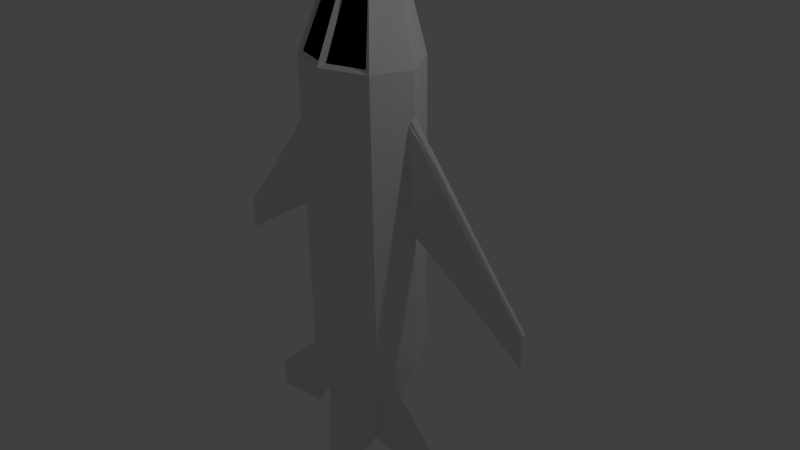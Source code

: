# Source: plane01.blend  (saved by Blender 2.72.0; exported with 4.5.12 LTS)
import bpy
from mathutils import Matrix  # noqa: F401  (used for matrix-valued properties, if any)

bpy.ops.wm.read_factory_settings(use_empty=True)
scene = bpy.context.scene
scene.name = 'Scene'

# ---- collections
col_collection_1 = bpy.data.collections.new('Collection 1'); scene.collection.children.link(col_collection_1)

# ---- materials (node trees are filled in below, after node groups)
mat_material = bpy.data.materials.new('Material')
mat_material.alpha_threshold = 0.0
mat_material.use_transparent_shadow = False
mat_material.roughness = 0.5
mat_material.specular_intensity = 0.35
mat_material.line_color = (0.0, 0.0, 0.0, 1.0)
mat_material_001 = bpy.data.materials.new('Material.001')
mat_material_001.alpha_threshold = 0.0
mat_material_001.use_transparent_shadow = False
mat_material_001.diffuse_color = (0.0, 0.0, 0.0, 1.0)
mat_material_001.roughness = 0.5
mat_material_001.specular_intensity = 0.2

# ---- material node trees

# ---- world
world_world = bpy.data.worlds.new('World'); scene.world = world_world
world_world.color = (0.05088, 0.05088, 0.05088)
world_world.use_sun_shadow = False
world_world.sun_shadow_jitter_overblur = 0.0
world_world.cycles.sampling_method = 'MANUAL'
world_world.cycles.sample_map_resolution = 256

# ---- cameras
cam_camera = bpy.data.cameras.new('Camera')
cam_camera.clip_end = 100.0
cam_camera.lens = 35.0
cam_camera.sensor_width = 32.0
cam_camera.sensor_height = 18.0
cam_camera.ortho_scale = 7.314
cam_camera.dof.focus_distance = 0.0
cam_camera.dof.aperture_fstop = 128.0

# ---- lights
light_lamp = bpy.data.lights.new('Lamp', 'POINT')
light_lamp.transmission_factor = 0.0
light_lamp.cutoff_distance = 30.0
light_lamp.energy = 100.0
light_lamp.shadow_buffer_clip_start = 1.001
light_lamp.shadow_soft_size = 0.1
light_lamp.shadow_maximum_resolution = 0.006
light_lamp.use_absolute_resolution = True
light_lamp.cycles.use_multiple_importance_sampling = False

# ---- meshes
me_cube = bpy.data.meshes.new('Cube')
me_cube.from_pydata([(1.253, 3.093, 0.09939), (0.6159, -4.907, 0.7994), (0.3555, -4.907, 0.3133), (-0.3975, -4.907, 0.3133), (-0.2257, 5.281, -0.3543), (-0.6007, 4.889, -0.1036), (0.479, -4.907, 1.141), (-0.521, -4.907, 1.141), (-0.774, 3.093, -0.7145), (-0.774, -2.907, -0.7145), (0.732, 3.093, -0.7145), (0.732, -2.907, -0.7145), (-0.9931, 3.093, 0.857), (-0.9931, -2.907, 0.857), (0.9511, 3.093, 0.857), (0.9511, -2.907, 0.857), (-0.3637, 4.889, -0.4794), (0.3216, 4.889, -0.4794), (-0.4761, 4.889, 0.3514), (0.4341, 4.889, 0.3514), (-0.02103, -5.664, 0.8126), (-1.295, -2.907, 0.09939), (-1.295, 3.093, 0.09939), (-0.6579, -4.907, 0.7994), (1.253, -2.907, 0.09939), (0.5587, 4.889, -0.1036), (-0.02103, 3.093, 1.183), (-0.02103, -2.907, 1.183), (-0.02103, 4.889, 0.385), (-0.02103, -4.907, 0.13), (-0.02103, 3.093, -1.019), (-0.02103, -2.907, -1.019), (-0.02103, 4.889, -0.617), (0.8249, 3.157, 0.8149), (0.3956, 4.794, 0.3153), (0.05407, 3.157, 1.044), (0.03155, 4.794, 0.3421), (-0.867, 3.157, 0.8149), (-0.4377, 4.794, 0.3153), (-0.09613, 3.157, 1.044), (-0.07361, 4.794, 0.3421), (-0.121, -5.407, 1.496), (-0.02103, -3.407, 1.229), (-0.02103, -5.407, 3.496), (0.07897, -5.407, 1.496), (-1.318, 0.1828, 0.02013), (-1.318, 2.065, 0.02013), (-1.318, 0.1828, 0.2116), (-1.318, 2.065, 0.2116), (-3.562, -1.303, 0.0594), (-2.717, -0.7059, 0.04501), (-1.879, -0.1518, 0.03091), (-1.879, 1.362, 0.03091), (-2.717, 0.3692, 0.04501), (-3.562, -0.5958, 0.0594), (-3.562, -1.303, 0.1723), (-2.717, -0.7059, 0.1867), (-1.879, -0.1518, 0.2008), (-1.879, 1.362, 0.2008), (-2.717, 0.3692, 0.1867), (-3.562, -0.5958, 0.1723), (-1.849, 0.1875, 0.01292), (-1.838, 0.6431, 0.007639), (-1.849, 1.079, 0.01292), (-2.717, -0.4747, 0.02846), (-2.717, -0.1683, 0.0235), (-2.717, 0.1381, 0.02846), (-3.583, -1.17, 0.04743), (-3.59, -0.9749, 0.04392), (-3.583, -0.7664, 0.04743), (-1.849, 0.1875, 0.2188), (-2.717, -0.4747, 0.2033), (-3.583, -1.17, 0.1843), (-1.838, 0.6431, 0.2241), (-2.717, -0.1683, 0.2082), (-3.59, -0.9749, 0.1878), (-1.849, 1.079, 0.2188), (-2.717, 0.1381, 0.2033), (-3.583, -0.7664, 0.1843), (-1.849, 1.551, 0.06649), (-1.838, 1.609, 0.1159), (-1.849, 1.551, 0.1652), (-2.717, 0.4948, 0.07548), (-2.717, 0.5324, 0.1159), (-2.717, 0.4948, 0.1563), (-3.583, -0.5402, 0.08305), (-3.59, -0.5251, 0.1159), (-3.583, -0.5402, 0.1487), (-3.583, -1.396, 0.08305), (-3.59, -1.425, 0.1159), (-3.583, -1.396, 0.1487), (-2.717, -0.8314, 0.07548), (-2.717, -0.8691, 0.1159), (-2.717, -0.8314, 0.1563), (-1.849, -0.2851, 0.06649), (-1.838, -0.3223, 0.1159), (-1.849, -0.2851, 0.1652), (-1.226, 2.021, 0.01655), (-1.227, 2.022, 0.2151), (-1.226, 2.162, 0.03101), (-1.226, 0.1936, 0.03101), (-1.226, 0.3353, 0.01655), (-1.227, 0.3319, 0.2151), (-1.227, 2.16, 0.2009), (-1.227, 0.1934, 0.2009), (-1.226, 0.5652, 0.005725), (-1.226, 1.178, 0.0009489), (-1.226, 1.791, 0.005725), (-1.227, 0.564, 0.2261), (-1.227, 1.177, 0.2308), (-1.227, 1.789, 0.2261), (-1.226, 2.262, 0.05499), (-1.226, 2.305, 0.1159), (-1.227, 2.261, 0.1767), (-1.226, 0.09354, 0.05499), (-1.226, 0.05013, 0.1159), (-1.227, 0.09274, 0.1767), (-3.929, -0.9999, 0.06485), (-3.929, -0.9999, 0.1669), (-3.929, -1.578, 0.06485), (-3.929, -1.578, 0.1669), (-3.929, -1.463, 0.05545), (-3.929, -1.289, 0.05254), (-3.929, -1.115, 0.05545), (-3.929, -1.463, 0.1763), (-3.929, -1.289, 0.1792), (-3.929, -1.115, 0.1763), (-3.929, -0.9419, 0.08444), (-3.929, -0.9233, 0.1159), (-3.929, -0.9419, 0.1473), (-3.929, -1.636, 0.08444), (-3.929, -1.654, 0.1159), (-3.929, -1.636, 0.1473), (1.278, 0.1828, 0.02013), (1.278, 2.065, 0.02013), (1.278, 0.1828, 0.2116), (1.278, 2.065, 0.2116), (3.523, -1.303, 0.05939), (2.677, -0.7059, 0.04501), (1.84, -0.1518, 0.03091), (1.84, 1.362, 0.03091), (2.677, 0.3692, 0.04501), (3.523, -0.5958, 0.05939), (3.523, -1.303, 0.1723), (2.677, -0.7059, 0.1867), (1.84, -0.1518, 0.2008), (1.84, 1.362, 0.2008), (2.677, 0.3692, 0.1867), (3.523, -0.5958, 0.1723), (1.81, 0.1875, 0.01292), (1.799, 0.6431, 0.007639), (1.81, 1.079, 0.01292), (2.677, -0.4747, 0.02846), (2.677, -0.1683, 0.0235), (2.677, 0.1381, 0.02846), (3.543, -1.17, 0.04743), (3.55, -0.9749, 0.04392), (3.543, -0.7664, 0.04743), (1.81, 0.1875, 0.2188), (2.677, -0.4747, 0.2033), (3.543, -1.17, 0.1843), (1.799, 0.6431, 0.2241), (2.677, -0.1683, 0.2082), (3.55, -0.9749, 0.1878), (1.81, 1.079, 0.2188), (2.677, 0.1381, 0.2033), (3.543, -0.7664, 0.1843), (1.81, 1.551, 0.06649), (1.799, 1.609, 0.1159), (1.81, 1.551, 0.1652), (2.677, 0.4948, 0.07548), (2.677, 0.5324, 0.1159), (2.677, 0.4948, 0.1563), (3.543, -0.5402, 0.08305), (3.55, -0.5251, 0.1159), (3.543, -0.5402, 0.1487), (3.543, -1.396, 0.08305), (3.55, -1.425, 0.1159), (3.543, -1.396, 0.1487), (2.677, -0.8314, 0.07548), (2.677, -0.8691, 0.1159), (2.677, -0.8314, 0.1563), (1.81, -0.2851, 0.06649), (1.799, -0.3223, 0.1159), (1.81, -0.2851, 0.1652), (1.186, 2.021, 0.01655), (1.188, 2.022, 0.2151), (1.186, 2.162, 0.03101), (1.186, 0.1936, 0.03101), (1.186, 0.3353, 0.01655), (1.188, 0.3319, 0.2151), (1.188, 2.16, 0.2009), (1.188, 0.1934, 0.2009), (1.186, 0.5652, 0.005725), (1.186, 1.178, 0.0009484), (1.186, 1.791, 0.005725), (1.188, 0.564, 0.2261), (1.188, 1.177, 0.2308), (1.188, 1.789, 0.2261), (1.187, 2.262, 0.05499), (1.187, 2.305, 0.1159), (1.187, 2.261, 0.1767), (1.187, 0.09354, 0.05499), (1.187, 0.05013, 0.1159), (1.187, 0.09274, 0.1767), (3.89, -0.9999, 0.06485), (3.89, -0.9999, 0.1669), (3.89, -1.578, 0.06485), (3.89, -1.578, 0.1669), (3.89, -1.463, 0.05545), (3.89, -1.289, 0.05254), (3.89, -1.115, 0.05545), (3.89, -1.463, 0.1763), (3.89, -1.289, 0.1792), (3.89, -1.115, 0.1763), (3.89, -0.9419, 0.08444), (3.89, -0.9233, 0.1159), (3.89, -0.9419, 0.1473), (3.89, -1.636, 0.08444), (3.89, -1.654, 0.1159), (3.89, -1.636, 0.1473), (-0.6998, -4.663, 0.518), (-0.6998, -2.944, 0.518), (-0.6998, -4.663, 0.6928), (-0.6998, -2.944, 0.6928), (-2.24, -4.926, 0.5539), (-1.66, -4.781, 0.5408), (-1.085, -4.696, 0.5279), (-1.085, -3.313, 0.5279), (-1.66, -3.799, 0.5408), (-2.24, -4.279, 0.5539), (-2.24, -4.926, 0.657), (-1.66, -4.781, 0.6701), (-1.085, -4.696, 0.683), (-1.085, -3.313, 0.683), (-1.66, -3.799, 0.6701), (-2.24, -4.279, 0.657), (-1.064, -4.386, 0.5115), (-1.057, -3.97, 0.5066), (-1.064, -3.572, 0.5115), (-1.66, -4.57, 0.5256), (-1.66, -4.29, 0.5211), (-1.66, -4.01, 0.5256), (-2.254, -4.804, 0.543), (-2.259, -4.626, 0.5398), (-2.254, -4.435, 0.543), (-1.064, -4.386, 0.6994), (-1.66, -4.57, 0.6852), (-2.254, -4.804, 0.6679), (-1.057, -3.97, 0.7042), (-1.66, -4.29, 0.6897), (-2.259, -4.626, 0.6711), (-1.064, -3.572, 0.6994), (-1.66, -4.01, 0.6852), (-2.254, -4.435, 0.6679), (-1.064, -3.14, 0.5604), (-1.057, -3.088, 0.6054), (-1.064, -3.14, 0.6505), (-1.66, -3.684, 0.5686), (-1.66, -3.65, 0.6054), (-1.66, -3.684, 0.6423), (-2.254, -4.229, 0.5755), (-2.259, -4.215, 0.6054), (-2.254, -4.229, 0.6354), (-2.254, -5.011, 0.5755), (-2.259, -5.037, 0.6054), (-2.254, -5.011, 0.6354), (-1.66, -4.896, 0.5686), (-1.66, -4.93, 0.6054), (-1.66, -4.896, 0.6423), (-1.064, -4.818, 0.5604), (-1.057, -4.852, 0.6054), (-1.064, -4.818, 0.6505), (-0.6594, -2.984, 0.5148), (-0.6603, -2.983, 0.696), (-0.6595, -2.855, 0.528), (-0.6595, -4.653, 0.528), (-0.6594, -4.524, 0.5148), (-0.6603, -4.527, 0.696), (-0.6603, -2.857, 0.6831), (-0.6603, -4.653, 0.6831), (-0.6594, -4.314, 0.5049), (-0.6593, -3.754, 0.5005), (-0.6594, -3.194, 0.5049), (-0.6604, -4.315, 0.706), (-0.6604, -3.755, 0.7104), (-0.6604, -3.195, 0.706), (-0.6596, -2.764, 0.5499), (-0.6599, -2.725, 0.6054), (-0.6602, -2.764, 0.661), (-0.6596, -4.745, 0.5499), (-0.6599, -4.784, 0.6054), (-0.6602, -4.745, 0.661), (-2.492, -4.485, 0.5589), (-2.492, -4.485, 0.652), (-2.492, -5.012, 0.5589), (-2.492, -5.012, 0.652), (-2.492, -4.907, 0.5503), (-2.492, -4.748, 0.5476), (-2.492, -4.59, 0.5503), (-2.492, -4.907, 0.6606), (-2.492, -4.748, 0.6632), (-2.492, -4.59, 0.6606), (-2.492, -4.432, 0.5767), (-2.492, -4.415, 0.6054), (-2.492, -4.432, 0.6341), (-2.492, -5.065, 0.5767), (-2.492, -5.082, 0.6054), (-2.492, -5.065, 0.6341), (0.6604, -4.663, 0.518), (0.6604, -2.944, 0.518), (0.6604, -4.663, 0.6928), (0.6604, -2.944, 0.6928), (2.201, -4.926, 0.5539), (1.62, -4.781, 0.5407), (1.046, -4.696, 0.5279), (1.046, -3.313, 0.5279), (1.62, -3.799, 0.5407), (2.201, -4.279, 0.5539), (2.201, -4.926, 0.657), (1.62, -4.781, 0.6701), (1.046, -4.696, 0.683), (1.046, -3.313, 0.683), (1.62, -3.799, 0.6701), (2.201, -4.279, 0.657), (1.025, -4.386, 0.5115), (1.017, -3.97, 0.5066), (1.025, -3.572, 0.5115), (1.62, -4.57, 0.5256), (1.62, -4.29, 0.5211), (1.62, -4.01, 0.5256), (2.215, -4.804, 0.543), (2.22, -4.626, 0.5398), (2.215, -4.435, 0.543), (1.025, -4.386, 0.6994), (1.62, -4.57, 0.6852), (2.215, -4.804, 0.6679), (1.017, -3.97, 0.7042), (1.62, -4.29, 0.6897), (2.22, -4.626, 0.6711), (1.025, -3.572, 0.6994), (1.62, -4.01, 0.6852), (2.215, -4.435, 0.6679), (1.025, -3.14, 0.5604), (1.017, -3.088, 0.6054), (1.025, -3.14, 0.6505), (1.62, -3.684, 0.5686), (1.62, -3.65, 0.6054), (1.62, -3.684, 0.6423), (2.215, -4.229, 0.5755), (2.22, -4.215, 0.6054), (2.215, -4.229, 0.6354), (2.215, -5.011, 0.5755), (2.22, -5.037, 0.6054), (2.215, -5.011, 0.6354), (1.62, -4.896, 0.5686), (1.62, -4.93, 0.6054), (1.62, -4.896, 0.6423), (1.025, -4.818, 0.5604), (1.017, -4.852, 0.6054), (1.025, -4.818, 0.6505), (0.62, -2.984, 0.5148), (0.6209, -2.983, 0.696), (0.6201, -2.855, 0.528), (0.6201, -4.653, 0.528), (0.62, -4.524, 0.5148), (0.6209, -4.527, 0.696), (0.6209, -2.857, 0.6831), (0.6209, -4.653, 0.6831), (0.62, -4.314, 0.5049), (0.6199, -3.754, 0.5005), (0.62, -3.194, 0.5049), (0.621, -4.315, 0.706), (0.621, -3.755, 0.7104), (0.621, -3.195, 0.706), (0.6202, -2.764, 0.5499), (0.6205, -2.725, 0.6054), (0.6208, -2.764, 0.661), (0.6202, -4.745, 0.5499), (0.6205, -4.784, 0.6054), (0.6208, -4.745, 0.661), (2.453, -4.485, 0.5589), (2.453, -4.485, 0.652), (2.453, -5.012, 0.5589), (2.453, -5.012, 0.652), (2.453, -4.907, 0.5503), (2.453, -4.748, 0.5476), (2.453, -4.59, 0.5503), (2.453, -4.907, 0.6606), (2.453, -4.748, 0.6632), (2.453, -4.59, 0.6606), (2.453, -4.432, 0.5767), (2.453, -4.415, 0.6054), (2.453, -4.432, 0.6341), (2.453, -5.065, 0.5767), (2.453, -5.082, 0.6054), (2.453, -5.065, 0.6341), (-0.3673, 5.281, -0.1049), (0.1837, 5.281, -0.3543), (-0.2929, 5.281, 0.167), (0.2508, 5.281, 0.167), (0.3253, 5.281, -0.1049), (-0.02103, 5.281, 0.187), (-0.02103, 5.281, -0.4115), (-0.02103, 5.664, -0.1687)], [], [(31, 11, 2, 29), (42, 44, 15), (8, 30, 31, 9), (24, 15, 6, 1), (16, 32, 30, 8), (21, 9, 3, 23), (32, 17, 10, 30), (30, 10, 11, 31), (28, 26, 35, 36), (26, 27, 15, 14), (25, 19, 14, 0), (0, 14, 15, 24), (5, 16, 8, 22), (22, 8, 9, 21), (9, 31, 29, 3), (12, 13, 27, 26), (26, 28, 40, 39), (6, 15, 44), (10, 0, 24, 11), (17, 25, 0, 10), (11, 24, 1, 2), (12, 22, 21, 13), (18, 5, 22, 12), (13, 21, 23, 7), (20, 41, 7), (32, 16, 4, 403), (17, 32, 403, 398), (16, 5, 397, 4), (18, 28, 402, 399), (7, 23, 20), (6, 20, 1), (36, 35, 34), (19, 28, 36, 34), (26, 14, 33, 35), (14, 19, 34, 33), (33, 34, 35), (28, 18, 38, 40), (18, 12, 37, 38), (12, 26, 39, 37), (19, 25, 401, 400), (25, 17, 398, 401), (5, 18, 399, 397), (28, 19, 400, 402), (41, 42, 43), (41, 43, 44), (42, 44, 43), (41, 44, 20), (20, 6, 44), (15, 27, 42), (27, 13, 42), (42, 41, 13), (13, 7, 41), (3, 29, 20), (20, 29, 2), (2, 1, 20), (23, 3, 20), (98, 103, 48), (107, 63, 52, 46, 97), (63, 66, 53, 52), (66, 69, 54, 53), (105, 61, 62, 106), (106, 62, 63, 107), (51, 50, 64, 61), (61, 64, 65, 62), (62, 65, 66, 63), (50, 49, 67, 64), (64, 67, 68, 65), (65, 68, 69, 66), (125, 126, 118, 129, 128, 127, 117, 123, 122, 121, 119, 130, 131, 132, 120, 124), (57, 70, 71, 56), (56, 71, 72, 55), (108, 109, 73, 70), (70, 73, 74, 71), (71, 74, 75, 72), (109, 110, 76, 73), (73, 76, 77, 74), (74, 77, 78, 75), (98, 48, 58, 76, 110), (76, 58, 59, 77), (77, 59, 60, 78), (113, 81, 58, 48, 103), (81, 84, 59, 58), (84, 87, 60, 59), (111, 79, 80, 112), (112, 80, 81, 113), (52, 53, 82, 79), (79, 82, 83, 80), (80, 83, 84, 81), (53, 54, 85, 82), (82, 85, 86, 83), (83, 86, 87, 84), (104, 102, 47), (97, 46, 99), (132, 90, 55, 120), (90, 93, 56, 55), (93, 96, 57, 56), (119, 49, 88, 130), (130, 88, 89, 131), (131, 89, 90, 132), (49, 50, 91, 88), (88, 91, 92, 89), (89, 92, 93, 90), (50, 51, 94, 91), (91, 94, 95, 92), (92, 95, 96, 93), (95, 115, 116, 96), (94, 114, 115, 95), (96, 116, 104, 47, 57), (111, 112, 113, 103, 98, 110, 109, 108, 102, 104, 116, 115, 114, 100, 101, 105, 106, 107, 97, 99), (47, 102, 108, 70, 57), (45, 51, 61, 105, 101), (45, 101, 100), (51, 45, 100, 114, 94), (46, 52, 79, 111, 99), (86, 128, 129, 87), (85, 127, 128, 86), (75, 78, 126, 125), (72, 75, 125, 124), (68, 122, 123, 69), (67, 121, 122, 68), (55, 72, 124, 120), (49, 119, 121, 67), (78, 60, 118, 126), (87, 129, 118, 60), (69, 123, 117, 54), (54, 117, 127, 85), (186, 191, 136), (195, 151, 140, 134, 185), (151, 154, 141, 140), (154, 157, 142, 141), (193, 149, 150, 194), (194, 150, 151, 195), (139, 138, 152, 149), (149, 152, 153, 150), (150, 153, 154, 151), (138, 137, 155, 152), (152, 155, 156, 153), (153, 156, 157, 154), (213, 214, 206, 217, 216, 215, 205, 211, 210, 209, 207, 218, 219, 220, 208, 212), (145, 158, 159, 144), (144, 159, 160, 143), (196, 197, 161, 158), (158, 161, 162, 159), (159, 162, 163, 160), (197, 198, 164, 161), (161, 164, 165, 162), (162, 165, 166, 163), (186, 136, 146, 164, 198), (164, 146, 147, 165), (165, 147, 148, 166), (201, 169, 146, 136, 191), (169, 172, 147, 146), (172, 175, 148, 147), (199, 167, 168, 200), (200, 168, 169, 201), (140, 141, 170, 167), (167, 170, 171, 168), (168, 171, 172, 169), (141, 142, 173, 170), (170, 173, 174, 171), (171, 174, 175, 172), (192, 190, 135), (185, 134, 187), (220, 178, 143, 208), (178, 181, 144, 143), (181, 184, 145, 144), (207, 137, 176, 218), (218, 176, 177, 219), (219, 177, 178, 220), (137, 138, 179, 176), (176, 179, 180, 177), (177, 180, 181, 178), (138, 139, 182, 179), (179, 182, 183, 180), (180, 183, 184, 181), (183, 203, 204, 184), (182, 202, 203, 183), (184, 204, 192, 135, 145), (199, 200, 201, 191, 186, 198, 197, 196, 190, 192, 204, 203, 202, 188, 189, 193, 194, 195, 185, 187), (135, 190, 196, 158, 145), (133, 139, 149, 193, 189), (133, 189, 188), (139, 133, 188, 202, 182), (134, 140, 167, 199, 187), (174, 216, 217, 175), (173, 215, 216, 174), (163, 166, 214, 213), (160, 163, 213, 212), (156, 210, 211, 157), (155, 209, 210, 156), (143, 160, 212, 208), (137, 207, 209, 155), (166, 148, 206, 214), (175, 217, 206, 148), (157, 211, 205, 142), (142, 205, 215, 173), (274, 279, 224), (283, 239, 228, 222, 273), (239, 242, 229, 228), (242, 245, 230, 229), (281, 237, 238, 282), (282, 238, 239, 283), (227, 226, 240, 237), (237, 240, 241, 238), (238, 241, 242, 239), (226, 225, 243, 240), (240, 243, 244, 241), (241, 244, 245, 242), (301, 302, 294, 305, 304, 303, 293, 299, 298, 297, 295, 306, 307, 308, 296, 300), (233, 246, 247, 232), (232, 247, 248, 231), (284, 285, 249, 246), (246, 249, 250, 247), (247, 250, 251, 248), (285, 286, 252, 249), (249, 252, 253, 250), (250, 253, 254, 251), (274, 224, 234, 252, 286), (252, 234, 235, 253), (253, 235, 236, 254), (289, 257, 234, 224, 279), (257, 260, 235, 234), (260, 263, 236, 235), (287, 255, 256, 288), (288, 256, 257, 289), (228, 229, 258, 255), (255, 258, 259, 256), (256, 259, 260, 257), (229, 230, 261, 258), (258, 261, 262, 259), (259, 262, 263, 260), (280, 278, 223), (273, 222, 275), (308, 266, 231, 296), (266, 269, 232, 231), (269, 272, 233, 232), (295, 225, 264, 306), (306, 264, 265, 307), (307, 265, 266, 308), (225, 226, 267, 264), (264, 267, 268, 265), (265, 268, 269, 266), (226, 227, 270, 267), (267, 270, 271, 268), (268, 271, 272, 269), (271, 291, 292, 272), (270, 290, 291, 271), (272, 292, 280, 223, 233), (287, 288, 289, 279, 274, 286, 285, 284, 278, 280, 292, 291, 290, 276, 277, 281, 282, 283, 273, 275), (223, 278, 284, 246, 233), (221, 227, 237, 281, 277), (221, 277, 276), (227, 221, 276, 290, 270), (222, 228, 255, 287, 275), (262, 304, 305, 263), (261, 303, 304, 262), (251, 254, 302, 301), (248, 251, 301, 300), (244, 298, 299, 245), (243, 297, 298, 244), (231, 248, 300, 296), (225, 295, 297, 243), (254, 236, 294, 302), (263, 305, 294, 236), (245, 299, 293, 230), (230, 293, 303, 261), (362, 367, 312), (371, 327, 316, 310, 361), (327, 330, 317, 316), (330, 333, 318, 317), (369, 325, 326, 370), (370, 326, 327, 371), (315, 314, 328, 325), (325, 328, 329, 326), (326, 329, 330, 327), (314, 313, 331, 328), (328, 331, 332, 329), (329, 332, 333, 330), (389, 390, 382, 393, 392, 391, 381, 387, 386, 385, 383, 394, 395, 396, 384, 388), (321, 334, 335, 320), (320, 335, 336, 319), (372, 373, 337, 334), (334, 337, 338, 335), (335, 338, 339, 336), (373, 374, 340, 337), (337, 340, 341, 338), (338, 341, 342, 339), (362, 312, 322, 340, 374), (340, 322, 323, 341), (341, 323, 324, 342), (377, 345, 322, 312, 367), (345, 348, 323, 322), (348, 351, 324, 323), (375, 343, 344, 376), (376, 344, 345, 377), (316, 317, 346, 343), (343, 346, 347, 344), (344, 347, 348, 345), (317, 318, 349, 346), (346, 349, 350, 347), (347, 350, 351, 348), (368, 366, 311), (361, 310, 363), (396, 354, 319, 384), (354, 357, 320, 319), (357, 360, 321, 320), (383, 313, 352, 394), (394, 352, 353, 395), (395, 353, 354, 396), (313, 314, 355, 352), (352, 355, 356, 353), (353, 356, 357, 354), (314, 315, 358, 355), (355, 358, 359, 356), (356, 359, 360, 357), (359, 379, 380, 360), (358, 378, 379, 359), (360, 380, 368, 311, 321), (375, 376, 377, 367, 362, 374, 373, 372, 366, 368, 380, 379, 378, 364, 365, 369, 370, 371, 361, 363), (311, 366, 372, 334, 321), (309, 315, 325, 369, 365), (309, 365, 364), (315, 309, 364, 378, 358), (310, 316, 343, 375, 363), (350, 392, 393, 351), (349, 391, 392, 350), (339, 342, 390, 389), (336, 339, 389, 388), (332, 386, 387, 333), (331, 385, 386, 332), (319, 336, 388, 384), (313, 383, 385, 331), (342, 324, 382, 390), (351, 393, 382, 324), (333, 387, 381, 318), (318, 381, 391, 349), (403, 4, 404), (402, 400, 404), (401, 398, 404), (397, 399, 404), (4, 397, 404), (400, 401, 404), (399, 402, 404), (398, 403, 404), (40, 38, 39), (37, 39, 38)])
me_cube.polygons.foreach_set('material_index', [0, 0, 0, 0, 0, 0, 0, 0, 0, 0, 0, 0, 0, 0, 0, 0, 0, 0, 0, 0, 0, 0, 0, 0, 0, 0, 0, 0, 0, 0, 0, 1, 0, 0, 0, 1, 0, 0, 0, 0, 0, 0, 0, 0, 0, 0, 0, 0, 0, 0, 0, 0, 0, 0, 0, 0, 0, 0, 0, 0, 0, 0, 0, 0, 0, 0, 0, 0, 0, 0, 0, 0, 0, 0, 0, 0, 0, 0, 0, 0, 0, 0, 0, 0, 0, 0, 0, 0, 0, 0, 0, 0, 0, 0, 0, 0, 0, 0, 0, 0, 0, 0, 0, 0, 0, 0, 0, 0, 0, 0, 0, 0, 0, 0, 0, 0, 0, 0, 0, 0, 0, 0, 0, 0, 0, 0, 0, 0, 0, 0, 0, 0, 0, 0, 0, 0, 0, 0, 0, 0, 0, 0, 0, 0, 0, 0, 0, 0, 0, 0, 0, 0, 0, 0, 0, 0, 0, 0, 0, 0, 0, 0, 0, 0, 0, 0, 0, 0, 0, 0, 0, 0, 0, 0, 0, 0, 0, 0, 0, 0, 0, 0, 0, 0, 0, 0, 0, 0, 0, 0, 0, 0, 0, 0, 0, 0, 0, 0, 0, 0, 0, 0, 0, 0, 0, 0, 0, 0, 0, 0, 0, 0, 0, 0, 0, 0, 0, 0, 0, 0, 0, 0, 0, 0, 0, 0, 0, 0, 0, 0, 0, 0, 0, 0, 0, 0, 0, 0, 0, 0, 0, 0, 0, 0, 0, 0, 0, 0, 0, 0, 0, 0, 0, 0, 0, 0, 0, 0, 0, 0, 0, 0, 0, 0, 0, 0, 0, 0, 0, 0, 0, 0, 0, 0, 0, 0, 0, 0, 0, 0, 0, 0, 0, 0, 0, 0, 0, 0, 0, 0, 0, 0, 0, 0, 0, 0, 0, 0, 0, 0, 0, 0, 0, 0, 0, 0, 0, 0, 0, 0, 0, 0, 0, 0, 0, 0, 0, 0, 0, 0, 0, 0, 0, 0, 0, 0, 0, 0, 0, 0, 0, 0, 0, 0, 0, 0, 0, 0, 0, 0, 0, 0, 0, 0, 1, 1])
me_cube.materials.append(mat_material)
me_cube.materials.append(mat_material_001)
me_cube.use_remesh_preserve_volume = False
me_cube.use_remesh_preserve_attributes = False
me_cube.use_mirror_vertex_groups = False
me_cube.update()

# ---- objects
ob_cube = bpy.data.objects.new('Cube', me_cube)
ob_lamp = bpy.data.objects.new('Lamp', light_lamp)
ob_camera = bpy.data.objects.new('Camera', cam_camera)

# ---- transforms, parenting, visibility, modifiers, constraints
ob_cube.location = (0.02651, -0.0007482, 0.6093)
ob_cube.rotation_euler = (4.712, -3.142, 9.425)
ob_cube.scale = (0.649, 0.649, 0.649)
ob_cube.lock_rotations_4d = False
ob_cube.empty_display_type = 'ARROWS'
ob_cube.lineart.crease_threshold = 0.0
ob_lamp.location = (4.076, 1.005, 5.904)
ob_lamp.rotation_euler = (0.6503, 0.05522, 1.866)
ob_lamp.lock_rotations_4d = False
ob_lamp.empty_display_type = 'ARROWS'
ob_lamp.color = (0.0, 0.0, 0.0, 0.0)
ob_lamp.lineart.crease_threshold = 0.0
ob_camera.location = (7.481, -6.508, 5.344)
ob_camera.rotation_euler = (1.109, 0.01082, 0.8149)
ob_camera.lock_rotations_4d = False
ob_camera.empty_display_type = 'ARROWS'
ob_camera.color = (0.0, 0.0, 0.0, 0.0)
ob_camera.display_type = 'WIRE'
ob_camera.lineart.crease_threshold = 0.0

# ---- collection membership
col_collection_1.objects.link(ob_cube)
col_collection_1.objects.link(ob_lamp)
col_collection_1.objects.link(ob_camera)

# ---- scene / render settings (as saved in the file)
scene.camera = ob_camera
scene.frame_start = 1; scene.frame_end = 250; scene.frame_set(1)
scene.render.engine = 'BLENDER_EEVEE_NEXT'
scene.render.resolution_percentage = 50
scene.render.dither_intensity = 0.0
scene.cycles.use_denoising = False
scene.cycles.samples = 10
scene.cycles.sampling_pattern = 'TABULATED_SOBOL'
scene.cycles.light_sampling_threshold = 0.0
scene.cycles.use_adaptive_sampling = False
scene.cycles.use_light_tree = False
scene.cycles.blur_glossy = 0.0
scene.cycles.pixel_filter_type = 'GAUSSIAN'
scene.cycles.sample_clamp_indirect = 0.0
scene.view_settings.view_transform = 'Standard'
bpy.context.view_layer.update()
